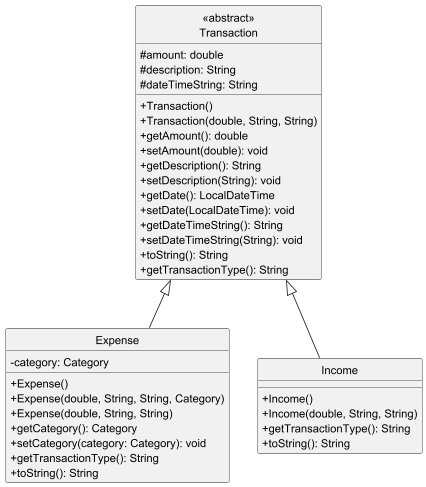

The diagram above was rendered by PlantUML. Its source (embedded in the PNG):
@startuml
skinparam classAttributeIconSize 0
hide circle
class "<<abstract>>\nTransaction" {
    # amount: double
    # description: String
    # dateTimeString: String
    + Transaction()
    + Transaction(double, String, String)
    + getAmount(): double
    + setAmount(double): void
    + getDescription(): String
    + setDescription(String): void
    + getDate(): LocalDateTime
    + setDate(LocalDateTime): void
    + getDateTimeString(): String
    + setDateTimeString(String): void
    + toString(): String
    + getTransactionType(): String
}
class Expense {
    -category: Category
    +Expense()
    +Expense(double, String, String, Category)
    +Expense(double, String, String)
    +getCategory(): Category
    +setCategory(category: Category): void
    +getTransactionType(): String
    +toString(): String
}
class Income {
    +Income()
    +Income(double, String, String)
    +getTransactionType(): String
    +toString(): String
}
"<<abstract>>\nTransaction" <|-- Expense
"<<abstract>>\nTransaction" <|-- Income
@enduml